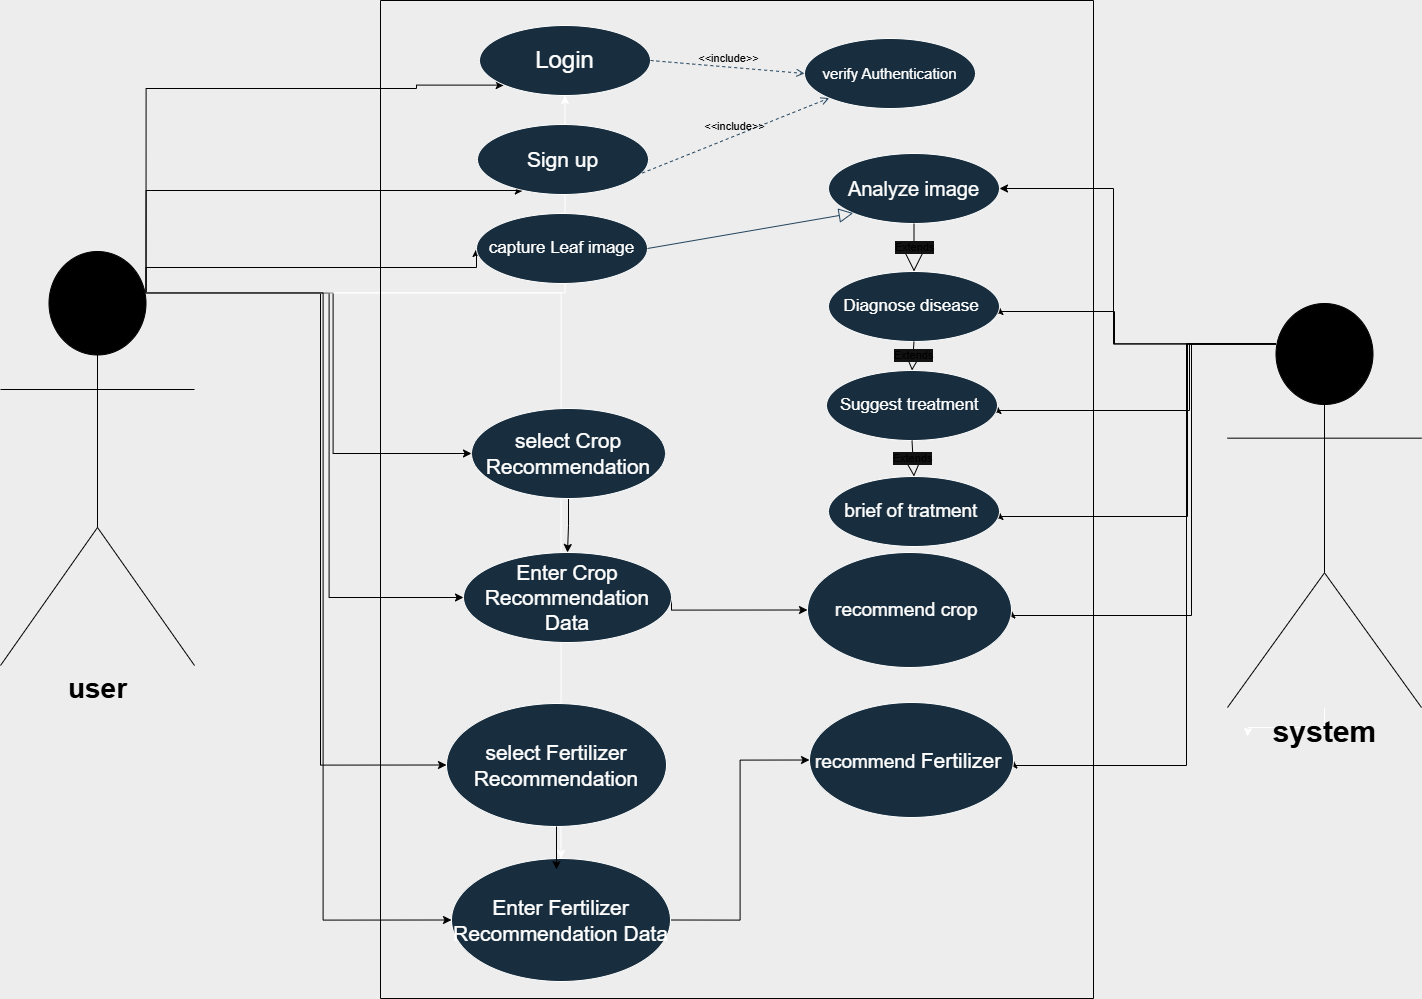

The diagram above was exported from draw.io. Its source (the exported page's mxGraphModel, read from the mxfile embedded in the PNG):
<mxGraphModel dx="2910" dy="1222" grid="0" gridSize="10" guides="0" tooltips="1" connect="1" arrows="1" fold="1" page="1" pageScale="1" pageWidth="850" pageHeight="1100" background="#000000" math="0" shadow="0">
  <root>
    <mxCell id="0" />
    <mxCell id="1" parent="0" />
    <mxCell id="lHmRF41uKAPc31dwocKb-21" value="" style="edgeStyle=orthogonalEdgeStyle;rounded=0;orthogonalLoop=1;jettySize=auto;html=1;" edge="1" parent="1" source="MV8mcIDSAs_eksW0R416-1">
      <mxGeometry relative="1" as="geometry">
        <mxPoint x="576" y="782" as="targetPoint" />
      </mxGeometry>
    </mxCell>
    <mxCell id="lHmRF41uKAPc31dwocKb-22" style="edgeStyle=orthogonalEdgeStyle;rounded=0;orthogonalLoop=1;jettySize=auto;html=1;exitX=0.25;exitY=0.1;exitDx=0;exitDy=0;exitPerimeter=0;entryX=1;entryY=0.5;entryDx=0;entryDy=0;strokeColor=#000000;" edge="1" parent="1" source="MV8mcIDSAs_eksW0R416-1" target="MV8mcIDSAs_eksW0R416-31">
      <mxGeometry relative="1" as="geometry" />
    </mxCell>
    <mxCell id="lHmRF41uKAPc31dwocKb-24" style="edgeStyle=orthogonalEdgeStyle;rounded=0;orthogonalLoop=1;jettySize=auto;html=1;exitX=0.25;exitY=0.1;exitDx=0;exitDy=0;exitPerimeter=0;entryX=1;entryY=0.5;entryDx=0;entryDy=0;strokeColor=#000000;" edge="1" parent="1" source="MV8mcIDSAs_eksW0R416-1" target="MV8mcIDSAs_eksW0R416-30">
      <mxGeometry relative="1" as="geometry">
        <Array as="points">
          <mxPoint x="443" y="389" />
          <mxPoint x="443" y="357" />
        </Array>
      </mxGeometry>
    </mxCell>
    <mxCell id="lHmRF41uKAPc31dwocKb-25" style="edgeStyle=orthogonalEdgeStyle;rounded=0;orthogonalLoop=1;jettySize=auto;html=1;exitX=0.25;exitY=0.1;exitDx=0;exitDy=0;exitPerimeter=0;entryX=1;entryY=0.5;entryDx=0;entryDy=0;strokeColor=#000000;" edge="1" parent="1" source="MV8mcIDSAs_eksW0R416-1" target="MV8mcIDSAs_eksW0R416-29">
      <mxGeometry relative="1" as="geometry">
        <Array as="points">
          <mxPoint x="518" y="389" />
          <mxPoint x="518" y="456" />
        </Array>
      </mxGeometry>
    </mxCell>
    <mxCell id="lHmRF41uKAPc31dwocKb-26" style="edgeStyle=orthogonalEdgeStyle;rounded=0;orthogonalLoop=1;jettySize=auto;html=1;exitX=0.25;exitY=0.1;exitDx=0;exitDy=0;exitPerimeter=0;entryX=1;entryY=0.5;entryDx=0;entryDy=0;strokeColor=#000000;" edge="1" parent="1" source="MV8mcIDSAs_eksW0R416-1" target="MV8mcIDSAs_eksW0R416-28">
      <mxGeometry relative="1" as="geometry">
        <Array as="points">
          <mxPoint x="516" y="389" />
          <mxPoint x="516" y="562" />
        </Array>
      </mxGeometry>
    </mxCell>
    <mxCell id="lHmRF41uKAPc31dwocKb-27" style="edgeStyle=orthogonalEdgeStyle;rounded=0;orthogonalLoop=1;jettySize=auto;html=1;exitX=0.25;exitY=0.1;exitDx=0;exitDy=0;exitPerimeter=0;entryX=1;entryY=0.5;entryDx=0;entryDy=0;strokeColor=#000000;" edge="1" parent="1" source="MV8mcIDSAs_eksW0R416-1" target="MV8mcIDSAs_eksW0R416-23">
      <mxGeometry relative="1" as="geometry">
        <Array as="points">
          <mxPoint x="520" y="389" />
          <mxPoint x="520" y="661" />
        </Array>
      </mxGeometry>
    </mxCell>
    <mxCell id="lHmRF41uKAPc31dwocKb-28" style="edgeStyle=orthogonalEdgeStyle;rounded=0;orthogonalLoop=1;jettySize=auto;html=1;exitX=0.25;exitY=0.1;exitDx=0;exitDy=0;exitPerimeter=0;entryX=1;entryY=0.5;entryDx=0;entryDy=0;strokeColor=#000000;" edge="1" parent="1" source="MV8mcIDSAs_eksW0R416-1" target="lHmRF41uKAPc31dwocKb-12">
      <mxGeometry relative="1" as="geometry">
        <Array as="points">
          <mxPoint x="515" y="389" />
          <mxPoint x="515" y="811" />
        </Array>
      </mxGeometry>
    </mxCell>
    <mxCell id="MV8mcIDSAs_eksW0R416-1" value="&lt;span&gt;&lt;font style=&quot;color: rgb(0, 0, 0);&quot;&gt;system&lt;/font&gt;&lt;/span&gt;" style="shape=umlActor;verticalLabelPosition=bottom;verticalAlign=top;html=1;strokeColor=#000000;fontColor=#FFFFFF;fillColor=#000000;fontStyle=1;fontSize=30;" parent="1" vertex="1">
      <mxGeometry x="556" y="349" width="194" height="404" as="geometry" />
    </mxCell>
    <mxCell id="lHmRF41uKAPc31dwocKb-3" style="edgeStyle=orthogonalEdgeStyle;rounded=0;orthogonalLoop=1;jettySize=auto;html=1;exitX=0.75;exitY=0.1;exitDx=0;exitDy=0;exitPerimeter=0;" edge="1" parent="1" source="MV8mcIDSAs_eksW0R416-3" target="MV8mcIDSAs_eksW0R416-20">
      <mxGeometry relative="1" as="geometry" />
    </mxCell>
    <mxCell id="lHmRF41uKAPc31dwocKb-5" style="edgeStyle=orthogonalEdgeStyle;rounded=0;orthogonalLoop=1;jettySize=auto;html=1;exitX=0.75;exitY=0.1;exitDx=0;exitDy=0;exitPerimeter=0;entryX=0;entryY=1;entryDx=0;entryDy=0;strokeColor=#000000;" edge="1" parent="1" source="MV8mcIDSAs_eksW0R416-3" target="MV8mcIDSAs_eksW0R416-20">
      <mxGeometry relative="1" as="geometry">
        <Array as="points">
          <mxPoint x="-525" y="134" />
          <mxPoint x="-255" y="134" />
        </Array>
      </mxGeometry>
    </mxCell>
    <mxCell id="lHmRF41uKAPc31dwocKb-6" style="edgeStyle=orthogonalEdgeStyle;rounded=0;orthogonalLoop=1;jettySize=auto;html=1;exitX=0.75;exitY=0.1;exitDx=0;exitDy=0;exitPerimeter=0;strokeColor=#000000;" edge="1" parent="1" source="MV8mcIDSAs_eksW0R416-3" target="MV8mcIDSAs_eksW0R416-22">
      <mxGeometry relative="1" as="geometry">
        <Array as="points">
          <mxPoint x="-525" y="236" />
        </Array>
      </mxGeometry>
    </mxCell>
    <mxCell id="lHmRF41uKAPc31dwocKb-7" style="edgeStyle=orthogonalEdgeStyle;rounded=0;orthogonalLoop=1;jettySize=auto;html=1;exitX=0.75;exitY=0.1;exitDx=0;exitDy=0;exitPerimeter=0;entryX=0;entryY=0.5;entryDx=0;entryDy=0;strokeColor=#000000;" edge="1" parent="1" source="MV8mcIDSAs_eksW0R416-3" target="MV8mcIDSAs_eksW0R416-32">
      <mxGeometry relative="1" as="geometry">
        <Array as="points">
          <mxPoint x="-525" y="313" />
        </Array>
      </mxGeometry>
    </mxCell>
    <mxCell id="lHmRF41uKAPc31dwocKb-9" style="edgeStyle=orthogonalEdgeStyle;rounded=0;orthogonalLoop=1;jettySize=auto;html=1;exitX=0.75;exitY=0.1;exitDx=0;exitDy=0;exitPerimeter=0;entryX=0;entryY=0.5;entryDx=0;entryDy=0;strokeColor=#000000;" edge="1" parent="1" source="MV8mcIDSAs_eksW0R416-3" target="MV8mcIDSAs_eksW0R416-24">
      <mxGeometry relative="1" as="geometry" />
    </mxCell>
    <mxCell id="lHmRF41uKAPc31dwocKb-10" style="edgeStyle=orthogonalEdgeStyle;rounded=0;orthogonalLoop=1;jettySize=auto;html=1;exitX=0.75;exitY=0.1;exitDx=0;exitDy=0;exitPerimeter=0;entryX=0;entryY=0.5;entryDx=0;entryDy=0;strokeColor=#000000;" edge="1" parent="1" source="MV8mcIDSAs_eksW0R416-3" target="MV8mcIDSAs_eksW0R416-26">
      <mxGeometry relative="1" as="geometry" />
    </mxCell>
    <mxCell id="lHmRF41uKAPc31dwocKb-13" style="edgeStyle=orthogonalEdgeStyle;rounded=0;orthogonalLoop=1;jettySize=auto;html=1;exitX=0.75;exitY=0.1;exitDx=0;exitDy=0;exitPerimeter=0;entryX=0;entryY=0.5;entryDx=0;entryDy=0;strokeColor=#000000;" edge="1" parent="1" source="MV8mcIDSAs_eksW0R416-3" target="MV8mcIDSAs_eksW0R416-25">
      <mxGeometry relative="1" as="geometry" />
    </mxCell>
    <mxCell id="lHmRF41uKAPc31dwocKb-14" style="edgeStyle=orthogonalEdgeStyle;rounded=0;orthogonalLoop=1;jettySize=auto;html=1;exitX=0.75;exitY=0.1;exitDx=0;exitDy=0;exitPerimeter=0;" edge="1" parent="1" source="MV8mcIDSAs_eksW0R416-3" target="MV8mcIDSAs_eksW0R416-21">
      <mxGeometry relative="1" as="geometry" />
    </mxCell>
    <mxCell id="lHmRF41uKAPc31dwocKb-15" style="edgeStyle=orthogonalEdgeStyle;rounded=0;orthogonalLoop=1;jettySize=auto;html=1;exitX=0.75;exitY=0.1;exitDx=0;exitDy=0;exitPerimeter=0;entryX=0;entryY=0.5;entryDx=0;entryDy=0;strokeColor=#000000;" edge="1" parent="1" source="MV8mcIDSAs_eksW0R416-3" target="MV8mcIDSAs_eksW0R416-21">
      <mxGeometry relative="1" as="geometry" />
    </mxCell>
    <mxCell id="MV8mcIDSAs_eksW0R416-3" value="&lt;font style=&quot;color: rgb(0, 0, 0);&quot;&gt;user&lt;/font&gt;" style="shape=umlActor;verticalLabelPosition=bottom;verticalAlign=top;html=1;strokeColor=#000000;fontColor=#FFFFFF;fillColor=#000000;fontSize=28;fontStyle=1" parent="1" vertex="1">
      <mxGeometry x="-671" y="297" width="194" height="414" as="geometry" />
    </mxCell>
    <mxCell id="MV8mcIDSAs_eksW0R416-19" value="" style="swimlane;startSize=0;swimlaneFillColor=default;fillColor=light-dark(default, #ffffff);fillStyle=hatch;strokeColor=#000000;" parent="1" vertex="1">
      <mxGeometry x="-291" y="46" width="713" height="998" as="geometry" />
    </mxCell>
    <mxCell id="MV8mcIDSAs_eksW0R416-20" value="Login" style="ellipse;whiteSpace=wrap;html=1;strokeColor=#FFFFFF;fontColor=#FFFFFF;fillColor=#182E3E;fontSize=24;" parent="MV8mcIDSAs_eksW0R416-19" vertex="1">
      <mxGeometry x="99" y="25" width="171" height="70" as="geometry" />
    </mxCell>
    <mxCell id="MV8mcIDSAs_eksW0R416-22" value="Sign up" style="ellipse;whiteSpace=wrap;html=1;strokeColor=#FFFFFF;fontColor=#FFFFFF;fillColor=#182E3E;fontSize=21;" parent="MV8mcIDSAs_eksW0R416-19" vertex="1">
      <mxGeometry x="97" y="124" width="171" height="70" as="geometry" />
    </mxCell>
    <mxCell id="lHmRF41uKAPc31dwocKb-19" style="edgeStyle=orthogonalEdgeStyle;rounded=0;orthogonalLoop=1;jettySize=auto;html=1;exitX=1;exitY=0.5;exitDx=0;exitDy=0;entryX=0;entryY=0.5;entryDx=0;entryDy=0;strokeColor=#000000;" edge="1" parent="MV8mcIDSAs_eksW0R416-19" source="MV8mcIDSAs_eksW0R416-21" target="lHmRF41uKAPc31dwocKb-12">
      <mxGeometry relative="1" as="geometry" />
    </mxCell>
    <mxCell id="MV8mcIDSAs_eksW0R416-21" value="&lt;font style=&quot;font-size: 21px;&quot;&gt;Enter Fertilizer Recommendation Data&lt;/font&gt;" style="ellipse;whiteSpace=wrap;html=1;strokeColor=#FFFFFF;fontColor=#FFFFFF;fillColor=#182E3E;fontSize=18;" parent="MV8mcIDSAs_eksW0R416-19" vertex="1">
      <mxGeometry x="71" y="858" width="219" height="123" as="geometry" />
    </mxCell>
    <mxCell id="MV8mcIDSAs_eksW0R416-32" value="capture Leaf image" style="ellipse;whiteSpace=wrap;html=1;strokeColor=#FFFFFF;fontColor=#FFFFFF;fillColor=#182E3E;fontSize=17;" parent="MV8mcIDSAs_eksW0R416-19" vertex="1">
      <mxGeometry x="96" y="213" width="171" height="70" as="geometry" />
    </mxCell>
    <mxCell id="MV8mcIDSAs_eksW0R416-31" value="Analyze image" style="ellipse;whiteSpace=wrap;html=1;strokeColor=#FFFFFF;fontColor=#FFFFFF;fillColor=#182E3E;fontSize=20;" parent="MV8mcIDSAs_eksW0R416-19" vertex="1">
      <mxGeometry x="448" y="153" width="171" height="70" as="geometry" />
    </mxCell>
    <mxCell id="MV8mcIDSAs_eksW0R416-30" value="Diagnose disease&amp;nbsp;" style="ellipse;whiteSpace=wrap;html=1;strokeColor=#FFFFFF;fontColor=#FFFFFF;fillColor=#182E3E;fontSize=17;" parent="MV8mcIDSAs_eksW0R416-19" vertex="1">
      <mxGeometry x="448" y="271" width="171" height="70" as="geometry" />
    </mxCell>
    <mxCell id="MV8mcIDSAs_eksW0R416-29" value="Suggest treatment&amp;nbsp;" style="ellipse;whiteSpace=wrap;html=1;strokeColor=#FFFFFF;fontColor=#FFFFFF;fillColor=#182E3E;fontSize=17;" parent="MV8mcIDSAs_eksW0R416-19" vertex="1">
      <mxGeometry x="446" y="370" width="171" height="70" as="geometry" />
    </mxCell>
    <mxCell id="MV8mcIDSAs_eksW0R416-28" value="brief of tratment&amp;nbsp;" style="ellipse;whiteSpace=wrap;html=1;strokeColor=#FFFFFF;fontColor=#FFFFFF;fillColor=#182E3E;fontSize=19;" parent="MV8mcIDSAs_eksW0R416-19" vertex="1">
      <mxGeometry x="448" y="476" width="171" height="70" as="geometry" />
    </mxCell>
    <mxCell id="MV8mcIDSAs_eksW0R416-27" value="verify&amp;nbsp;Authentication" style="ellipse;whiteSpace=wrap;html=1;strokeColor=#FFFFFF;fontColor=#FFFFFF;fillColor=#182E3E;fontSize=15;" parent="MV8mcIDSAs_eksW0R416-19" vertex="1">
      <mxGeometry x="424" y="38" width="171" height="70" as="geometry" />
    </mxCell>
    <mxCell id="lHmRF41uKAPc31dwocKb-17" style="edgeStyle=orthogonalEdgeStyle;rounded=0;orthogonalLoop=1;jettySize=auto;html=1;exitX=1;exitY=0.5;exitDx=0;exitDy=0;entryX=0;entryY=0.5;entryDx=0;entryDy=0;strokeColor=#000000;" edge="1" parent="MV8mcIDSAs_eksW0R416-19" source="MV8mcIDSAs_eksW0R416-26" target="MV8mcIDSAs_eksW0R416-23">
      <mxGeometry relative="1" as="geometry">
        <Array as="points">
          <mxPoint x="291" y="610" />
        </Array>
      </mxGeometry>
    </mxCell>
    <mxCell id="MV8mcIDSAs_eksW0R416-26" value="&lt;font style=&quot;color: rgb(255, 255, 255);&quot;&gt;Enter Crop Recommendation Data&lt;/font&gt;" style="ellipse;whiteSpace=wrap;html=1;strokeColor=#FFFFFF;fontColor=#FFFFFF;fillColor=#182E3E;fontSize=21;" parent="MV8mcIDSAs_eksW0R416-19" vertex="1">
      <mxGeometry x="83" y="552" width="208" height="90" as="geometry" />
    </mxCell>
    <mxCell id="MV8mcIDSAs_eksW0R416-25" value="&lt;span style=&quot;font-size: 21px;&quot;&gt;&lt;font style=&quot;color: rgb(255, 255, 255);&quot;&gt;select Fertilizer Recommendation&lt;/font&gt;&lt;/span&gt;" style="ellipse;whiteSpace=wrap;html=1;strokeColor=#FFFFFF;fontColor=#FFFFFF;fillColor=#182E3E;" parent="MV8mcIDSAs_eksW0R416-19" vertex="1">
      <mxGeometry x="66" y="703" width="220" height="123" as="geometry" />
    </mxCell>
    <mxCell id="lHmRF41uKAPc31dwocKb-16" style="edgeStyle=orthogonalEdgeStyle;rounded=0;orthogonalLoop=1;jettySize=auto;html=1;exitX=0.5;exitY=1;exitDx=0;exitDy=0;entryX=0.5;entryY=0;entryDx=0;entryDy=0;strokeColor=#000000;" edge="1" parent="MV8mcIDSAs_eksW0R416-19" source="MV8mcIDSAs_eksW0R416-24" target="MV8mcIDSAs_eksW0R416-26">
      <mxGeometry relative="1" as="geometry" />
    </mxCell>
    <mxCell id="MV8mcIDSAs_eksW0R416-24" value="select&amp;nbsp;Crop Recommendation" style="ellipse;whiteSpace=wrap;html=1;strokeColor=#FFFFFF;fontColor=#FFFFFF;fillColor=#182E3E;fontSize=21;" parent="MV8mcIDSAs_eksW0R416-19" vertex="1">
      <mxGeometry x="91" y="408" width="194" height="90" as="geometry" />
    </mxCell>
    <mxCell id="MV8mcIDSAs_eksW0R416-23" value="&lt;font color=&quot;#ffffff&quot;&gt;&lt;span style=&quot;font-size: 19px;&quot;&gt;recommend crop&amp;nbsp;&lt;/span&gt;&lt;/font&gt;" style="ellipse;whiteSpace=wrap;html=1;strokeColor=#FFFFFF;fontColor=#FFFFFF;fillColor=#182E3E;" parent="MV8mcIDSAs_eksW0R416-19" vertex="1">
      <mxGeometry x="427" y="552" width="204" height="115" as="geometry" />
    </mxCell>
    <mxCell id="MV8mcIDSAs_eksW0R416-33" value="&amp;lt;&amp;lt;include&amp;gt;&amp;gt;" style="edgeStyle=none;html=1;endArrow=open;verticalAlign=bottom;dashed=1;labelBackgroundColor=none;rounded=0;strokeColor=#23445D;exitX=1;exitY=0.5;exitDx=0;exitDy=0;entryX=0;entryY=0.5;entryDx=0;entryDy=0;fontColor=#000000;" parent="MV8mcIDSAs_eksW0R416-19" source="MV8mcIDSAs_eksW0R416-20" target="MV8mcIDSAs_eksW0R416-27" edge="1">
      <mxGeometry width="160" relative="1" as="geometry">
        <mxPoint x="241" y="60" as="sourcePoint" />
        <mxPoint x="401" y="60" as="targetPoint" />
      </mxGeometry>
    </mxCell>
    <mxCell id="MV8mcIDSAs_eksW0R416-35" value="&amp;lt;&amp;lt;include&amp;gt;&amp;gt;" style="edgeStyle=none;html=1;endArrow=open;verticalAlign=bottom;dashed=1;labelBackgroundColor=none;rounded=0;strokeColor=#23445D;exitX=0.963;exitY=0.694;exitDx=0;exitDy=0;exitPerimeter=0;entryX=0;entryY=1;entryDx=0;entryDy=0;fontColor=#000000;" parent="MV8mcIDSAs_eksW0R416-19" source="MV8mcIDSAs_eksW0R416-22" target="MV8mcIDSAs_eksW0R416-27" edge="1">
      <mxGeometry width="160" relative="1" as="geometry">
        <mxPoint x="241" y="185" as="sourcePoint" />
        <mxPoint x="401" y="185" as="targetPoint" />
      </mxGeometry>
    </mxCell>
    <mxCell id="MV8mcIDSAs_eksW0R416-36" value="" style="edgeStyle=none;html=1;endArrow=block;endFill=0;endSize=12;verticalAlign=bottom;rounded=0;strokeColor=#23445D;exitX=1;exitY=0.5;exitDx=0;exitDy=0;entryX=0;entryY=1;entryDx=0;entryDy=0;" parent="MV8mcIDSAs_eksW0R416-19" source="MV8mcIDSAs_eksW0R416-32" target="MV8mcIDSAs_eksW0R416-31" edge="1">
      <mxGeometry width="160" relative="1" as="geometry">
        <mxPoint x="261" y="518" as="sourcePoint" />
        <mxPoint x="421" y="518" as="targetPoint" />
      </mxGeometry>
    </mxCell>
    <mxCell id="lHmRF41uKAPc31dwocKb-12" value="&lt;font color=&quot;#ffffff&quot;&gt;&lt;span style=&quot;font-size: 19px;&quot;&gt;recommend&amp;nbsp;&lt;/span&gt;&lt;/font&gt;&lt;span style=&quot;color: rgb(255, 255, 255); font-size: 21px;&quot;&gt;Fertilizer&amp;nbsp;&lt;/span&gt;" style="ellipse;whiteSpace=wrap;html=1;strokeColor=#FFFFFF;fontColor=#FFFFFF;fillColor=#182E3E;" vertex="1" parent="MV8mcIDSAs_eksW0R416-19">
      <mxGeometry x="429" y="702" width="204" height="115" as="geometry" />
    </mxCell>
    <mxCell id="lHmRF41uKAPc31dwocKb-18" style="edgeStyle=orthogonalEdgeStyle;rounded=0;orthogonalLoop=1;jettySize=auto;html=1;exitX=0.5;exitY=1;exitDx=0;exitDy=0;strokeColor=#000000;" edge="1" parent="MV8mcIDSAs_eksW0R416-19" source="MV8mcIDSAs_eksW0R416-25">
      <mxGeometry relative="1" as="geometry">
        <mxPoint x="176" y="869" as="targetPoint" />
        <Array as="points">
          <mxPoint x="176" y="869" />
        </Array>
      </mxGeometry>
    </mxCell>
    <mxCell id="lHmRF41uKAPc31dwocKb-30" value="Extends" style="endArrow=block;endSize=16;endFill=0;html=1;rounded=0;entryX=0.5;entryY=0;entryDx=0;entryDy=0;fontColor=#000000;strokeColor=#000000;" edge="1" parent="MV8mcIDSAs_eksW0R416-19" source="MV8mcIDSAs_eksW0R416-31" target="MV8mcIDSAs_eksW0R416-30">
      <mxGeometry width="160" relative="1" as="geometry">
        <mxPoint x="241" y="590" as="sourcePoint" />
        <mxPoint x="401" y="590" as="targetPoint" />
      </mxGeometry>
    </mxCell>
    <mxCell id="lHmRF41uKAPc31dwocKb-29" value="Extends" style="endArrow=block;endSize=16;endFill=0;html=1;rounded=0;exitX=0.5;exitY=1;exitDx=0;exitDy=0;entryX=0.5;entryY=0;entryDx=0;entryDy=0;strokeColor=#000000;fontColor=#000000;" edge="1" parent="MV8mcIDSAs_eksW0R416-19" source="MV8mcIDSAs_eksW0R416-30" target="MV8mcIDSAs_eksW0R416-29">
      <mxGeometry width="160" relative="1" as="geometry">
        <mxPoint x="262" y="534" as="sourcePoint" />
        <mxPoint x="422" y="534" as="targetPoint" />
      </mxGeometry>
    </mxCell>
    <mxCell id="lHmRF41uKAPc31dwocKb-31" value="Extends" style="endArrow=block;endSize=16;endFill=0;html=1;rounded=0;exitX=0.5;exitY=1;exitDx=0;exitDy=0;entryX=0.5;entryY=0;entryDx=0;entryDy=0;fontColor=#000000;strokeColor=#000000;" edge="1" parent="MV8mcIDSAs_eksW0R416-19" source="MV8mcIDSAs_eksW0R416-29" target="MV8mcIDSAs_eksW0R416-28">
      <mxGeometry width="160" relative="1" as="geometry">
        <mxPoint x="238" y="595" as="sourcePoint" />
        <mxPoint x="398" y="595" as="targetPoint" />
      </mxGeometry>
    </mxCell>
  </root>
</mxGraphModel>